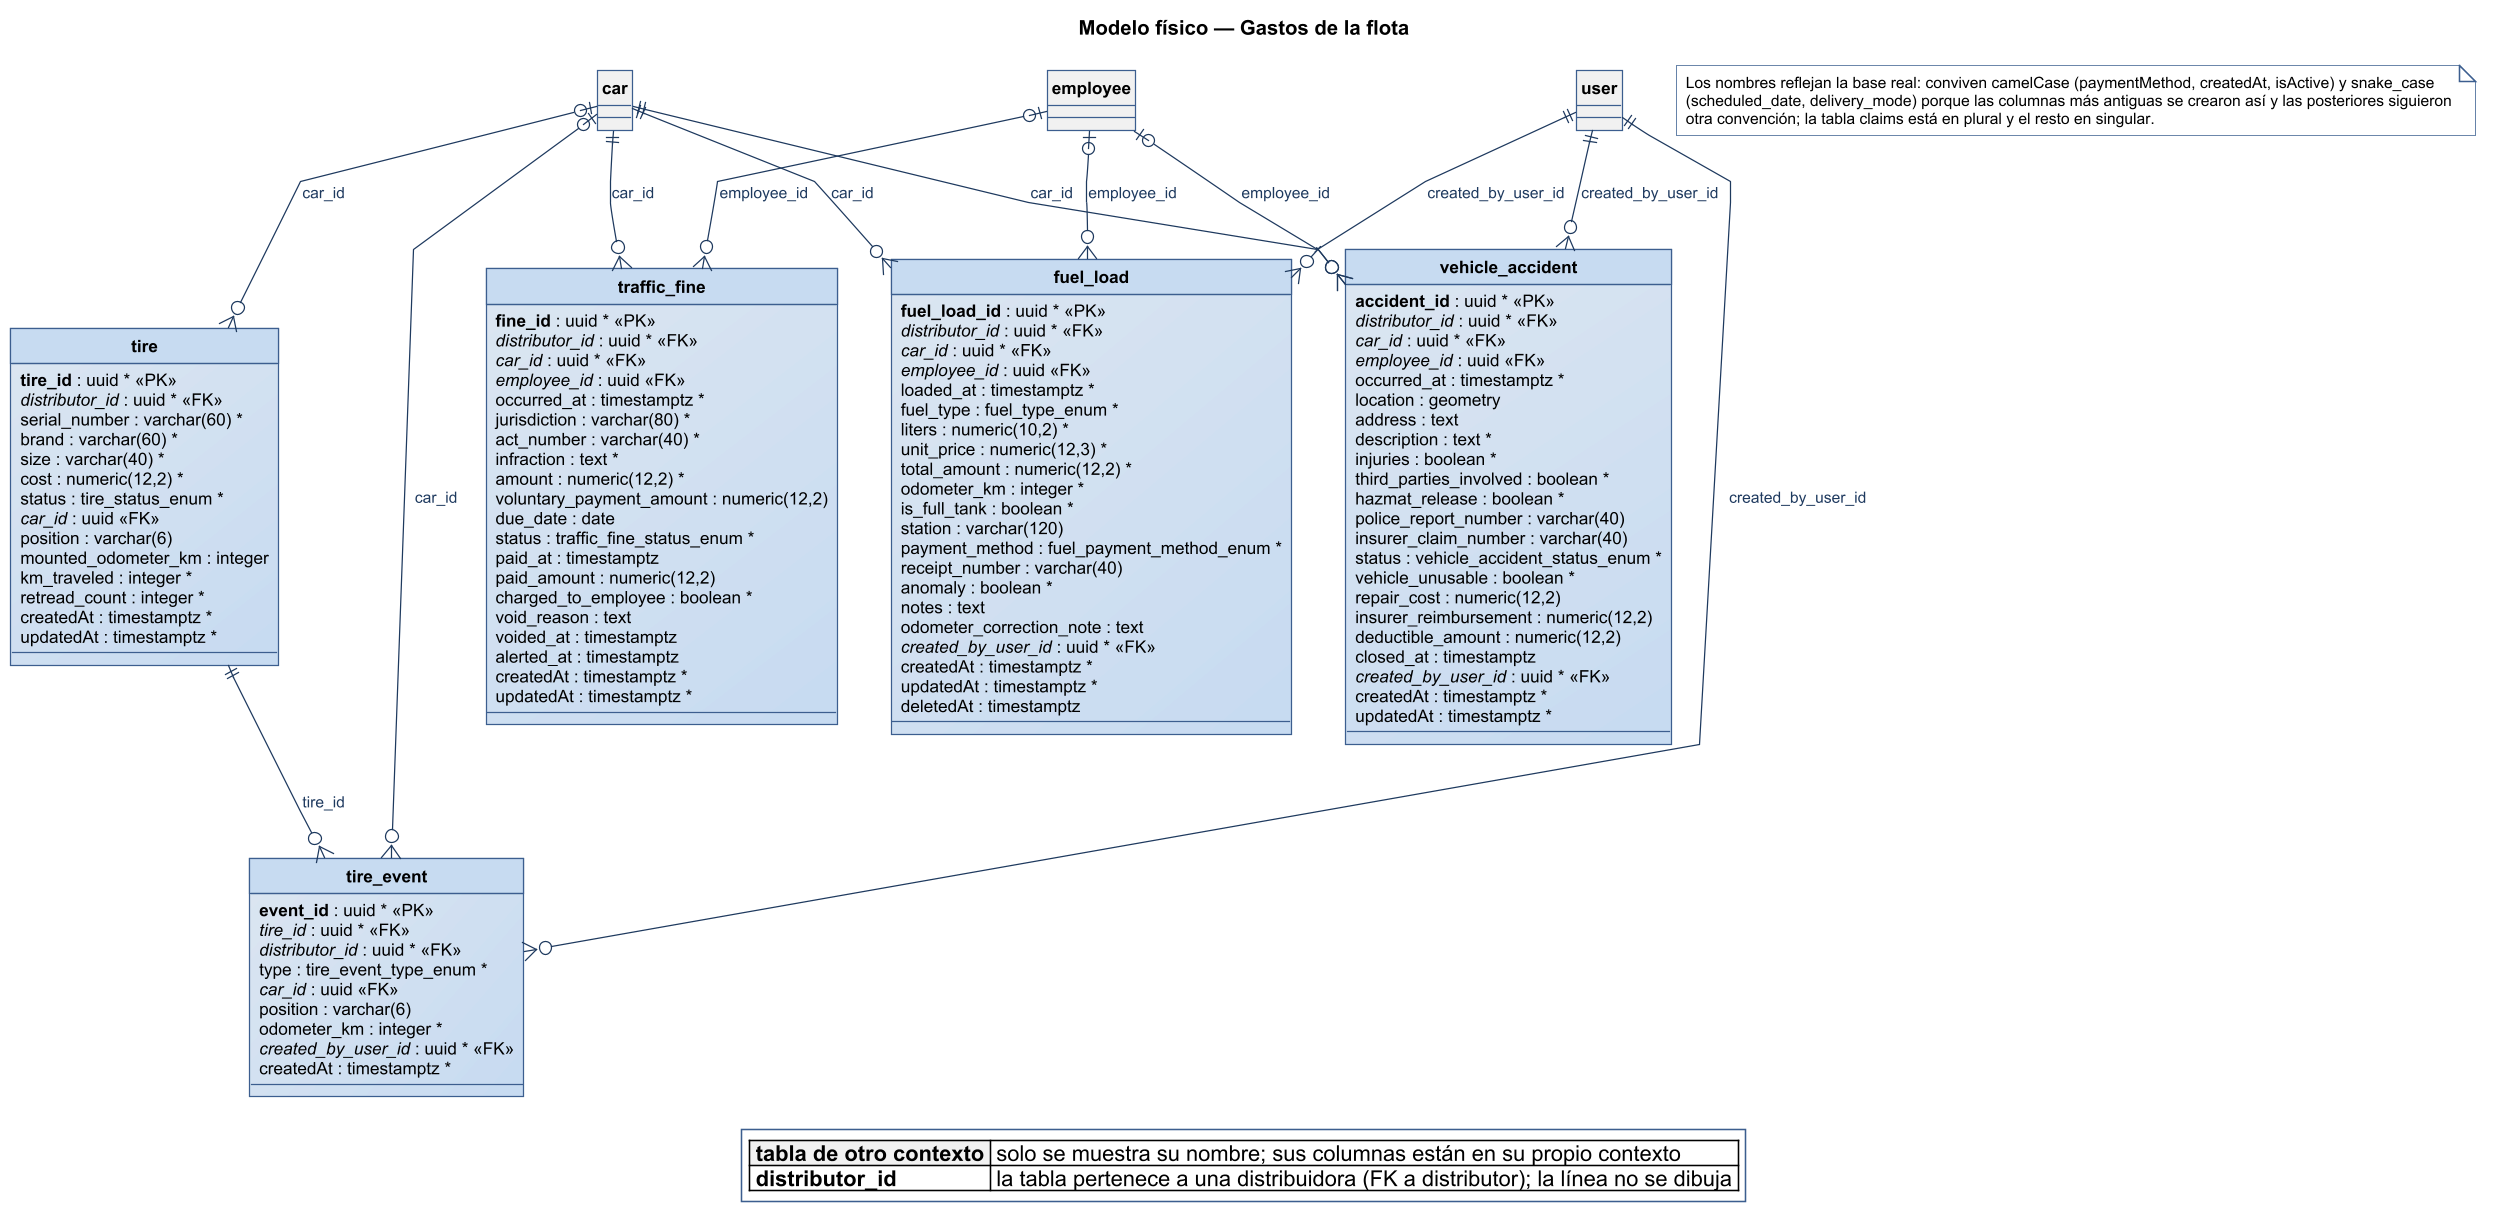

The diagram above was rendered by PlantUML. Its source (embedded in the PNG):
@startuml
title Modelo físico — Gastos de la flota
!include ../../estilo-vp.iuml
skinparam entity<<ajena>> {
  BackgroundColor #F1F1F1
  BorderColor #8A97A3
  FontColor #55616C
}
skinparam class<<propuesto>> {
  BorderColor #1F5E8C
  BackgroundColor #FFF6D9
}
skinparam entity<<propuesto>> {
  BorderColor #1F5E8C
  BackgroundColor #FFF6D9
}

hide circle
skinparam linetype polyline

entity "fuel_load" as e_fuel_load {
  {field} **fuel_load_id** : uuid * <<PK>>
  {field} //distributor_id// : uuid * <<FK>>
  {field} //car_id// : uuid * <<FK>>
  {field} //employee_id// : uuid <<FK>>
  {field} loaded_at : timestamptz *
  {field} fuel_type : fuel_type_enum *
  {field} liters : numeric(10,2) *
  {field} unit_price : numeric(12,3) *
  {field} total_amount : numeric(12,2) *
  {field} odometer_km : integer *
  {field} is_full_tank : boolean *
  {field} station : varchar(120)
  {field} payment_method : fuel_payment_method_enum *
  {field} receipt_number : varchar(40)
  {field} anomaly : boolean *
  {field} notes : text
  {field} odometer_correction_note : text
  {field} //created_by_user_id// : uuid * <<FK>>
  {field} createdAt : timestamptz *
  {field} updatedAt : timestamptz *
  {field} deletedAt : timestamptz
}
entity "tire" as e_tire {
  {field} **tire_id** : uuid * <<PK>>
  {field} //distributor_id// : uuid * <<FK>>
  {field} serial_number : varchar(60) *
  {field} brand : varchar(60) *
  {field} size : varchar(40) *
  {field} cost : numeric(12,2) *
  {field} status : tire_status_enum *
  {field} //car_id// : uuid <<FK>>
  {field} position : varchar(6)
  {field} mounted_odometer_km : integer
  {field} km_traveled : integer *
  {field} retread_count : integer *
  {field} createdAt : timestamptz *
  {field} updatedAt : timestamptz *
}
entity "traffic_fine" as e_traffic_fine {
  {field} **fine_id** : uuid * <<PK>>
  {field} //distributor_id// : uuid * <<FK>>
  {field} //car_id// : uuid * <<FK>>
  {field} //employee_id// : uuid <<FK>>
  {field} occurred_at : timestamptz *
  {field} jurisdiction : varchar(80) *
  {field} act_number : varchar(40) *
  {field} infraction : text *
  {field} amount : numeric(12,2) *
  {field} voluntary_payment_amount : numeric(12,2)
  {field} due_date : date
  {field} status : traffic_fine_status_enum *
  {field} paid_at : timestamptz
  {field} paid_amount : numeric(12,2)
  {field} charged_to_employee : boolean *
  {field} void_reason : text
  {field} voided_at : timestamptz
  {field} alerted_at : timestamptz
  {field} createdAt : timestamptz *
  {field} updatedAt : timestamptz *
}
entity "vehicle_accident" as e_vehicle_accident {
  {field} **accident_id** : uuid * <<PK>>
  {field} //distributor_id// : uuid * <<FK>>
  {field} //car_id// : uuid * <<FK>>
  {field} //employee_id// : uuid <<FK>>
  {field} occurred_at : timestamptz *
  {field} location : geometry
  {field} address : text
  {field} description : text *
  {field} injuries : boolean *
  {field} third_parties_involved : boolean *
  {field} hazmat_release : boolean *
  {field} police_report_number : varchar(40)
  {field} insurer_claim_number : varchar(40)
  {field} status : vehicle_accident_status_enum *
  {field} vehicle_unusable : boolean *
  {field} repair_cost : numeric(12,2)
  {field} insurer_reimbursement : numeric(12,2)
  {field} deductible_amount : numeric(12,2)
  {field} closed_at : timestamptz
  {field} //created_by_user_id// : uuid * <<FK>>
  {field} createdAt : timestamptz *
  {field} updatedAt : timestamptz *
}
entity "tire_event" as e_tire_event {
  {field} **event_id** : uuid * <<PK>>
  {field} //tire_id// : uuid * <<FK>>
  {field} //distributor_id// : uuid * <<FK>>
  {field} type : tire_event_type_enum *
  {field} //car_id// : uuid <<FK>>
  {field} position : varchar(6)
  {field} odometer_km : integer *
  {field} //created_by_user_id// : uuid * <<FK>>
  {field} createdAt : timestamptz *
}
entity "car" as e_car #F1F1F1 {
}
entity "user" as e_user #F1F1F1 {
}
entity "employee" as e_employee #F1F1F1 {
}

e_car ||--o{ e_fuel_load : car_id
e_user ||--o{ e_fuel_load : created_by_user_id
e_employee |o--o{ e_fuel_load : employee_id
e_car |o--o{ e_tire : car_id
e_car ||--o{ e_traffic_fine : car_id
e_employee |o--o{ e_traffic_fine : employee_id
e_car ||--o{ e_vehicle_accident : car_id
e_user ||--o{ e_vehicle_accident : created_by_user_id
e_employee |o--o{ e_vehicle_accident : employee_id
e_car |o--o{ e_tire_event : car_id
e_user ||--o{ e_tire_event : created_by_user_id
e_tire ||--o{ e_tire_event : tire_id

legend bottom
|<#F1F1F1> **tabla de otro contexto** | solo se muestra su nombre; sus columnas están en su propio contexto |
|<#FFFFFF> **distributor_id** | la tabla pertenece a una distribuidora (FK a distributor); la línea no se dibuja |
endlegend
note as N
  Los nombres reflejan la base real: conviven camelCase (paymentMethod, createdAt, isActive) y snake_case
  (scheduled_date, delivery_mode) porque las columnas más antiguas se crearon así y las posteriores siguieron
  otra convención; la tabla claims está en plural y el resto en singular.
end note
@enduml